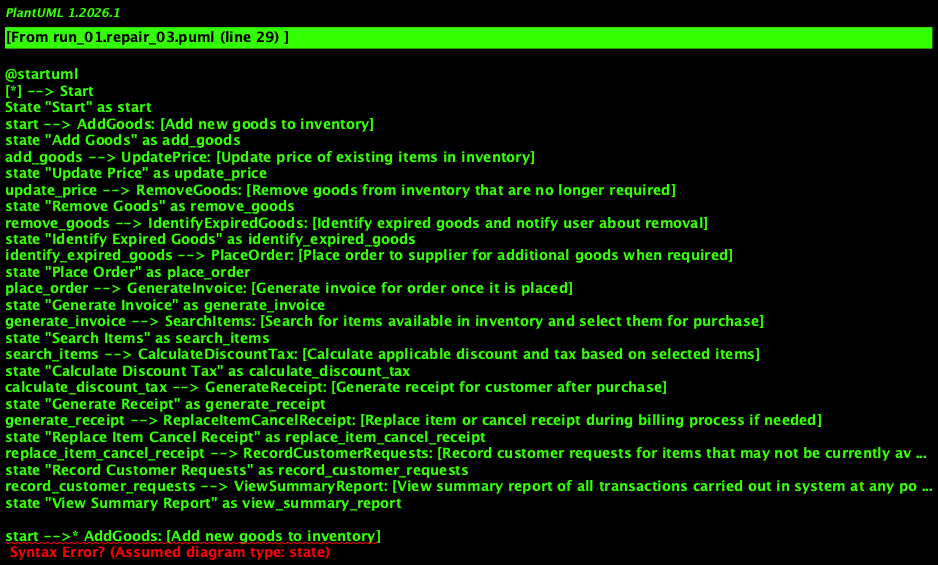

The diagram above was rendered by PlantUML. Its source (embedded in the PNG):
@startuml
[*] --> Start
State "Start" as start
start --> AddGoods: [Add new goods to inventory]
state "Add Goods" as add_goods
add_goods --> UpdatePrice: [Update price of existing items in inventory]
state "Update Price" as update_price
update_price --> RemoveGoods: [Remove goods from inventory that are no longer required]
state "Remove Goods" as remove_goods
remove_goods --> IdentifyExpiredGoods: [Identify expired goods and notify user about removal]
state "Identify Expired Goods" as identify_expired_goods
identify_expired_goods --> PlaceOrder: [Place order to supplier for additional goods when required]
state "Place Order" as place_order
place_order --> GenerateInvoice: [Generate invoice for order once it is placed]
state "Generate Invoice" as generate_invoice
generate_invoice --> SearchItems: [Search for items available in inventory and select them for purchase]
state "Search Items" as search_items
search_items --> CalculateDiscountTax: [Calculate applicable discount and tax based on selected items]
state "Calculate Discount Tax" as calculate_discount_tax
calculate_discount_tax --> GenerateReceipt: [Generate receipt for customer after purchase]
state "Generate Receipt" as generate_receipt
generate_receipt --> ReplaceItemCancelReceipt: [Replace item or cancel receipt during billing process if needed]
state "Replace Item Cancel Receipt" as replace_item_cancel_receipt
replace_item_cancel_receipt --> RecordCustomerRequests: [Record customer requests for items that may not be currently available]
state "Record Customer Requests" as record_customer_requests
record_customer_requests --> ViewSummaryReport: [View summary report of all transactions carried out in system at any point]
state "View Summary Report" as view_summary_report

start -->* AddGoods: [Add new goods to inventory]
add_goods -->* UpdatePrice: [Update price of existing items in inventory]
update_price -->* RemoveGoods: [Remove goods from inventory that are no longer required]
remove_goods -->* IdentifyExpiredGoods: [Identify expired goods and notify user about removal]
identify_expired_goods -->* PlaceOrder: [Place order to supplier for additional goods when required]
place_order -->* GenerateInvoice: [Generate invoice for order once it is placed]
generate_invoice -->* SearchItems: [Search for items available in inventory and select them for purchase]
search_items -->* CalculateDiscountTax: [Calculate applicable discount and tax based on selected items]
calculate_discount_tax -->* GenerateReceipt: [Generate receipt for customer after purchase]
generate_receipt -->* ReplaceItemCancelReceipt: [Replace item or cancel receipt during billing process if needed]
replace_item_cancel_receipt -->* RecordCustomerRequests: [Record customer requests for items that may not be currently available]
record_customer_requests -->* ViewSummaryReport: [View summary report of all transactions carried out in system at any point]

start --> AddGoods: [Add new goods to inventory]
add_goods --> UpdatePrice: [Update price of existing items in inventory]
update_price --> RemoveGoods: [Remove goods from inventory that are no longer required]
remove_goods --> IdentifyExpiredGoods: [Identify expired goods and notify user about removal]
identify_expired_goods --> PlaceOrder: [Place order to supplier for additional goods when required]
place_order --> GenerateInvoice: [Generate invoice for order once it is placed]
generate_invoice --> SearchItems: [Search for items available in inventory and select them for purchase]
search_items --> CalculateDiscountTax: [Calculate applicable discount and tax based on selected items]
calculate_discount_tax --> GenerateReceipt: [Generate receipt for customer after purchase]
generate_receipt --> ReplaceItemCancelReceipt: [Replace item or cancel receipt during billing process if needed]
replace_item_cancel_receipt --> RecordCustomerRequests: [Record customer requests for items that may not be currently available]
record_customer_requests --> ViewSummaryReport: [View summary report of all transactions carried out in system at any point]

view_summary_report --> [*]
@enduml